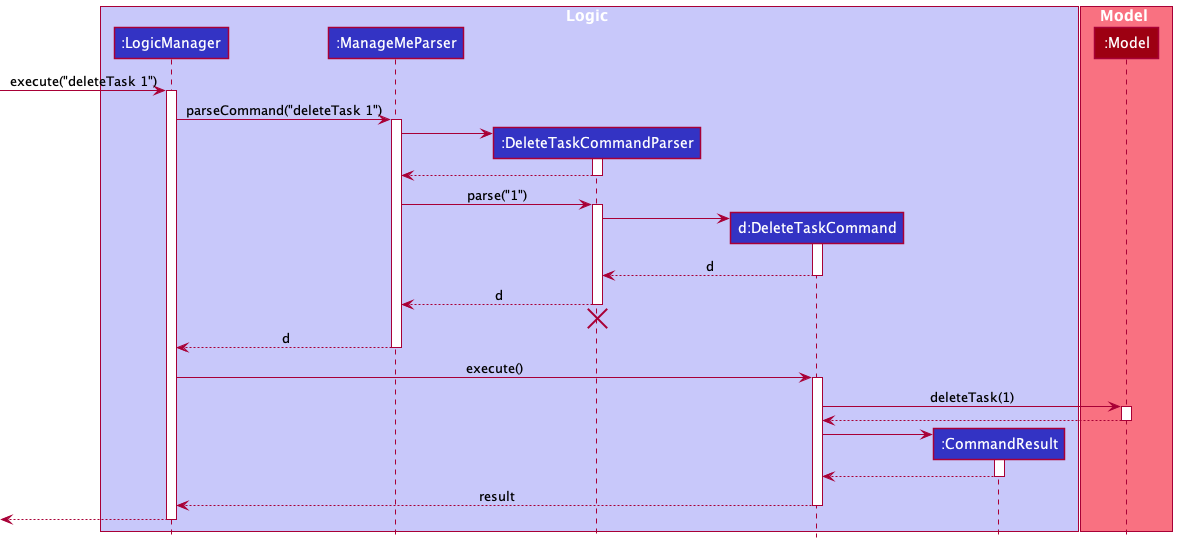

The diagram above was rendered by PlantUML. Its source (embedded in the PNG):
@startuml
!include style.puml

box Logic LOGIC_COLOR_T1
participant ":LogicManager" as LogicManager LOGIC_COLOR
participant ":ManageMeParser" as ManageMeParser LOGIC_COLOR
participant ":DeleteTaskCommandParser" as DeleteTaskCommandParser LOGIC_COLOR
participant "d:DeleteTaskCommand" as DeleteTaskCommand LOGIC_COLOR
participant ":CommandResult" as CommandResult LOGIC_COLOR
end box

box Model MODEL_COLOR_T1
participant ":Model" as Model MODEL_COLOR
end box

[-> LogicManager : execute("deleteTask 1")
activate LogicManager

LogicManager -> ManageMeParser : parseCommand("deleteTask 1")
activate ManageMeParser

create DeleteTaskCommandParser
ManageMeParser -> DeleteTaskCommandParser
activate DeleteTaskCommandParser

DeleteTaskCommandParser --> ManageMeParser
deactivate DeleteTaskCommandParser

ManageMeParser -> DeleteTaskCommandParser : parse("1")
activate DeleteTaskCommandParser

create DeleteTaskCommand
DeleteTaskCommandParser -> DeleteTaskCommand
activate DeleteTaskCommand

DeleteTaskCommand --> DeleteTaskCommandParser : d
deactivate DeleteTaskCommand

DeleteTaskCommandParser --> ManageMeParser : d
deactivate DeleteTaskCommandParser
'Hidden arrow to position the destroy marker below the end of the activation bar.
DeleteTaskCommandParser -[hidden]-> ManageMeParser
destroy DeleteTaskCommandParser

ManageMeParser --> LogicManager : d
deactivate ManageMeParser

LogicManager -> DeleteTaskCommand : execute()
activate DeleteTaskCommand

DeleteTaskCommand -> Model : deleteTask(1)
activate Model

Model --> DeleteTaskCommand
deactivate Model

create CommandResult
DeleteTaskCommand -> CommandResult
activate CommandResult

CommandResult --> DeleteTaskCommand
deactivate CommandResult

DeleteTaskCommand --> LogicManager : result
deactivate DeleteTaskCommand

[<--LogicManager
deactivate LogicManager
@enduml